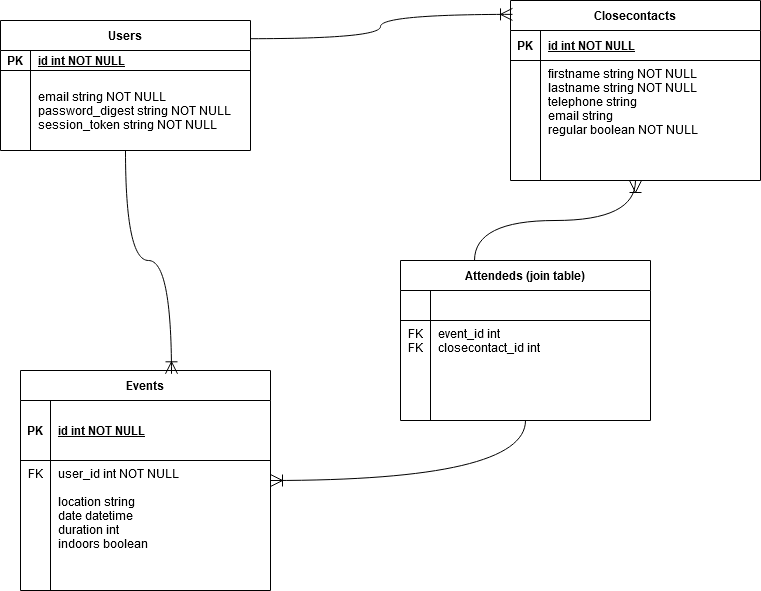

The diagram above was exported from draw.io. Its source (the exported page's mxGraphModel, read from the mxfile embedded in the PNG):
<mxGraphModel dx="1422" dy="893" grid="1" gridSize="10" guides="1" tooltips="1" connect="1" arrows="1" fold="1" page="1" pageScale="1" pageWidth="850" pageHeight="1100" math="0" shadow="0" extFonts="Permanent Marker^https://fonts.googleapis.com/css?family=Permanent+Marker">
  <root>
    <mxCell id="0" />
    <mxCell id="1" parent="0" />
    <mxCell id="C-vyLk0tnHw3VtMMgP7b-2" value="Events" style="shape=table;startSize=30;container=1;collapsible=1;childLayout=tableLayout;fixedRows=1;rowLines=0;fontStyle=1;align=center;resizeLast=1;" parent="1" vertex="1">
      <mxGeometry x="80" y="410" width="250" height="220" as="geometry" />
    </mxCell>
    <mxCell id="C-vyLk0tnHw3VtMMgP7b-3" value="" style="shape=partialRectangle;collapsible=0;dropTarget=0;pointerEvents=0;fillColor=none;points=[[0,0.5],[1,0.5]];portConstraint=eastwest;top=0;left=0;right=0;bottom=1;" parent="C-vyLk0tnHw3VtMMgP7b-2" vertex="1">
      <mxGeometry y="30" width="250" height="60" as="geometry" />
    </mxCell>
    <mxCell id="C-vyLk0tnHw3VtMMgP7b-4" value="PK" style="shape=partialRectangle;overflow=hidden;connectable=0;fillColor=none;top=0;left=0;bottom=0;right=0;fontStyle=1;" parent="C-vyLk0tnHw3VtMMgP7b-3" vertex="1">
      <mxGeometry width="30" height="60" as="geometry" />
    </mxCell>
    <mxCell id="C-vyLk0tnHw3VtMMgP7b-5" value="id int NOT NULL " style="shape=partialRectangle;overflow=hidden;connectable=0;fillColor=none;top=0;left=0;bottom=0;right=0;align=left;spacingLeft=6;fontStyle=5;" parent="C-vyLk0tnHw3VtMMgP7b-3" vertex="1">
      <mxGeometry x="30" width="220" height="60" as="geometry" />
    </mxCell>
    <mxCell id="C-vyLk0tnHw3VtMMgP7b-6" value="" style="shape=partialRectangle;collapsible=0;dropTarget=0;pointerEvents=0;fillColor=none;points=[[0,0.5],[1,0.5]];portConstraint=eastwest;top=0;left=0;right=0;bottom=0;" parent="C-vyLk0tnHw3VtMMgP7b-2" vertex="1">
      <mxGeometry y="90" width="250" height="110" as="geometry" />
    </mxCell>
    <mxCell id="C-vyLk0tnHw3VtMMgP7b-7" value="FK" style="shape=partialRectangle;overflow=hidden;connectable=0;fillColor=none;top=0;left=0;bottom=0;right=0;verticalAlign=top;" parent="C-vyLk0tnHw3VtMMgP7b-6" vertex="1">
      <mxGeometry width="30" height="110" as="geometry" />
    </mxCell>
    <mxCell id="C-vyLk0tnHw3VtMMgP7b-8" value="user_id int NOT NULL&#10;&#10; location string &#10;date datetime &#10;duration int &#10;indoors boolean" style="shape=partialRectangle;overflow=hidden;connectable=0;fillColor=none;top=0;left=0;bottom=0;right=0;align=left;spacingLeft=6;verticalAlign=top;" parent="C-vyLk0tnHw3VtMMgP7b-6" vertex="1">
      <mxGeometry x="30" width="220" height="110" as="geometry" />
    </mxCell>
    <mxCell id="C-vyLk0tnHw3VtMMgP7b-9" value="" style="shape=partialRectangle;collapsible=0;dropTarget=0;pointerEvents=0;fillColor=none;points=[[0,0.5],[1,0.5]];portConstraint=eastwest;top=0;left=0;right=0;bottom=0;" parent="C-vyLk0tnHw3VtMMgP7b-2" vertex="1">
      <mxGeometry y="200" width="250" height="20" as="geometry" />
    </mxCell>
    <mxCell id="C-vyLk0tnHw3VtMMgP7b-10" value="" style="shape=partialRectangle;overflow=hidden;connectable=0;fillColor=none;top=0;left=0;bottom=0;right=0;" parent="C-vyLk0tnHw3VtMMgP7b-9" vertex="1">
      <mxGeometry width="30" height="20" as="geometry" />
    </mxCell>
    <mxCell id="C-vyLk0tnHw3VtMMgP7b-11" value="" style="shape=partialRectangle;overflow=hidden;connectable=0;fillColor=none;top=0;left=0;bottom=0;right=0;align=left;spacingLeft=6;" parent="C-vyLk0tnHw3VtMMgP7b-9" vertex="1">
      <mxGeometry x="30" width="220" height="20" as="geometry" />
    </mxCell>
    <mxCell id="C-vyLk0tnHw3VtMMgP7b-13" value="Closecontacts" style="shape=table;startSize=30;container=1;collapsible=1;childLayout=tableLayout;fixedRows=1;rowLines=0;fontStyle=1;align=center;resizeLast=1;" parent="1" vertex="1">
      <mxGeometry x="570" y="40" width="250" height="180" as="geometry" />
    </mxCell>
    <mxCell id="C-vyLk0tnHw3VtMMgP7b-14" value="" style="shape=partialRectangle;collapsible=0;dropTarget=0;pointerEvents=0;fillColor=none;points=[[0,0.5],[1,0.5]];portConstraint=eastwest;top=0;left=0;right=0;bottom=1;" parent="C-vyLk0tnHw3VtMMgP7b-13" vertex="1">
      <mxGeometry y="30" width="250" height="30" as="geometry" />
    </mxCell>
    <mxCell id="C-vyLk0tnHw3VtMMgP7b-15" value="PK" style="shape=partialRectangle;overflow=hidden;connectable=0;fillColor=none;top=0;left=0;bottom=0;right=0;fontStyle=1;" parent="C-vyLk0tnHw3VtMMgP7b-14" vertex="1">
      <mxGeometry width="30" height="30" as="geometry" />
    </mxCell>
    <mxCell id="C-vyLk0tnHw3VtMMgP7b-16" value="id int NOT NULL " style="shape=partialRectangle;overflow=hidden;connectable=0;fillColor=none;top=0;left=0;bottom=0;right=0;align=left;spacingLeft=6;fontStyle=5;" parent="C-vyLk0tnHw3VtMMgP7b-14" vertex="1">
      <mxGeometry x="30" width="220" height="30" as="geometry" />
    </mxCell>
    <mxCell id="C-vyLk0tnHw3VtMMgP7b-17" value="" style="shape=partialRectangle;collapsible=0;dropTarget=0;pointerEvents=0;fillColor=none;points=[[0,0.5],[1,0.5]];portConstraint=eastwest;top=0;left=0;right=0;bottom=0;" parent="C-vyLk0tnHw3VtMMgP7b-13" vertex="1">
      <mxGeometry y="60" width="250" height="90" as="geometry" />
    </mxCell>
    <mxCell id="C-vyLk0tnHw3VtMMgP7b-18" value="" style="shape=partialRectangle;overflow=hidden;connectable=0;fillColor=none;top=0;left=0;bottom=0;right=0;" parent="C-vyLk0tnHw3VtMMgP7b-17" vertex="1">
      <mxGeometry width="30" height="90" as="geometry" />
    </mxCell>
    <mxCell id="C-vyLk0tnHw3VtMMgP7b-19" value="firstname string NOT NULL &#10;lastname string NOT NULL &#10;telephone string  &#10;email string &#10;regular boolean NOT NULL " style="shape=partialRectangle;overflow=hidden;connectable=0;fillColor=none;top=0;left=0;bottom=0;right=0;align=left;spacingLeft=6;verticalAlign=top;" parent="C-vyLk0tnHw3VtMMgP7b-17" vertex="1">
      <mxGeometry x="30" width="220" height="90" as="geometry" />
    </mxCell>
    <mxCell id="C-vyLk0tnHw3VtMMgP7b-20" value="" style="shape=partialRectangle;collapsible=0;dropTarget=0;pointerEvents=0;fillColor=none;points=[[0,0.5],[1,0.5]];portConstraint=eastwest;top=0;left=0;right=0;bottom=0;" parent="C-vyLk0tnHw3VtMMgP7b-13" vertex="1">
      <mxGeometry y="150" width="250" height="20" as="geometry" />
    </mxCell>
    <mxCell id="C-vyLk0tnHw3VtMMgP7b-21" value="" style="shape=partialRectangle;overflow=hidden;connectable=0;fillColor=none;top=0;left=0;bottom=0;right=0;" parent="C-vyLk0tnHw3VtMMgP7b-20" vertex="1">
      <mxGeometry width="30" height="20" as="geometry" />
    </mxCell>
    <mxCell id="C-vyLk0tnHw3VtMMgP7b-22" value="" style="shape=partialRectangle;overflow=hidden;connectable=0;fillColor=none;top=0;left=0;bottom=0;right=0;align=left;spacingLeft=6;" parent="C-vyLk0tnHw3VtMMgP7b-20" vertex="1">
      <mxGeometry x="30" width="220" height="20" as="geometry" />
    </mxCell>
    <mxCell id="C-vyLk0tnHw3VtMMgP7b-23" value="Users" style="shape=table;startSize=30;container=1;collapsible=1;childLayout=tableLayout;fixedRows=1;rowLines=0;fontStyle=1;align=center;resizeLast=1;" parent="1" vertex="1">
      <mxGeometry x="60" y="60" width="250" height="130" as="geometry" />
    </mxCell>
    <mxCell id="C-vyLk0tnHw3VtMMgP7b-24" value="" style="shape=partialRectangle;collapsible=0;dropTarget=0;pointerEvents=0;fillColor=none;points=[[0,0.5],[1,0.5]];portConstraint=eastwest;top=0;left=0;right=0;bottom=1;" parent="C-vyLk0tnHw3VtMMgP7b-23" vertex="1">
      <mxGeometry y="30" width="250" height="20" as="geometry" />
    </mxCell>
    <mxCell id="C-vyLk0tnHw3VtMMgP7b-25" value="PK" style="shape=partialRectangle;overflow=hidden;connectable=0;fillColor=none;top=0;left=0;bottom=0;right=0;fontStyle=1;" parent="C-vyLk0tnHw3VtMMgP7b-24" vertex="1">
      <mxGeometry width="30" height="20" as="geometry" />
    </mxCell>
    <mxCell id="C-vyLk0tnHw3VtMMgP7b-26" value="id int NOT NULL " style="shape=partialRectangle;overflow=hidden;connectable=0;fillColor=none;top=0;left=0;bottom=0;right=0;align=left;spacingLeft=6;fontStyle=5;" parent="C-vyLk0tnHw3VtMMgP7b-24" vertex="1">
      <mxGeometry x="30" width="220" height="20" as="geometry" />
    </mxCell>
    <mxCell id="C-vyLk0tnHw3VtMMgP7b-27" value="" style="shape=partialRectangle;collapsible=0;dropTarget=0;pointerEvents=0;fillColor=none;points=[[0,0.5],[1,0.5]];portConstraint=eastwest;top=0;left=0;right=0;bottom=0;" parent="C-vyLk0tnHw3VtMMgP7b-23" vertex="1">
      <mxGeometry y="50" width="250" height="80" as="geometry" />
    </mxCell>
    <mxCell id="C-vyLk0tnHw3VtMMgP7b-28" value="" style="shape=partialRectangle;overflow=hidden;connectable=0;fillColor=none;top=0;left=0;bottom=0;right=0;" parent="C-vyLk0tnHw3VtMMgP7b-27" vertex="1">
      <mxGeometry width="30" height="80" as="geometry" />
    </mxCell>
    <mxCell id="C-vyLk0tnHw3VtMMgP7b-29" value="email string NOT NULL &#10;password_digest string NOT NULL &#10;session_token string NOT NULL " style="shape=partialRectangle;overflow=hidden;connectable=0;fillColor=none;top=0;left=0;bottom=0;right=0;align=left;spacingLeft=6;" parent="C-vyLk0tnHw3VtMMgP7b-27" vertex="1">
      <mxGeometry x="30" width="220" height="80" as="geometry" />
    </mxCell>
    <mxCell id="vbjnsHs0iLmR18j312V4-1" value="" style="fontSize=12;html=1;endArrow=ERoneToMany;entryX=0.008;entryY=0.077;entryDx=0;entryDy=0;entryPerimeter=0;exitX=1;exitY=0.14;exitDx=0;exitDy=0;exitPerimeter=0;strokeWidth=1;edgeStyle=orthogonalEdgeStyle;elbow=vertical;curved=1;targetPerimeterSpacing=0;endSize=10;startSize=6;" edge="1" parent="1" source="C-vyLk0tnHw3VtMMgP7b-23" target="C-vyLk0tnHw3VtMMgP7b-13">
      <mxGeometry width="100" height="100" relative="1" as="geometry">
        <mxPoint x="380" y="200" as="sourcePoint" />
        <mxPoint x="480" y="100" as="targetPoint" />
      </mxGeometry>
    </mxCell>
    <mxCell id="vbjnsHs0iLmR18j312V4-2" value="Attendeds (join table)" style="shape=table;startSize=30;container=1;collapsible=1;childLayout=tableLayout;fixedRows=1;rowLines=0;fontStyle=1;align=center;resizeLast=1;" vertex="1" parent="1">
      <mxGeometry x="460" y="300" width="250" height="160" as="geometry" />
    </mxCell>
    <mxCell id="vbjnsHs0iLmR18j312V4-3" value="" style="shape=partialRectangle;collapsible=0;dropTarget=0;pointerEvents=0;fillColor=none;points=[[0,0.5],[1,0.5]];portConstraint=eastwest;top=0;left=0;right=0;bottom=1;" vertex="1" parent="vbjnsHs0iLmR18j312V4-2">
      <mxGeometry y="30" width="250" height="30" as="geometry" />
    </mxCell>
    <mxCell id="vbjnsHs0iLmR18j312V4-4" value="" style="shape=partialRectangle;overflow=hidden;connectable=0;fillColor=none;top=0;left=0;bottom=0;right=0;fontStyle=1;" vertex="1" parent="vbjnsHs0iLmR18j312V4-3">
      <mxGeometry width="30" height="30" as="geometry" />
    </mxCell>
    <mxCell id="vbjnsHs0iLmR18j312V4-5" value="" style="shape=partialRectangle;overflow=hidden;connectable=0;fillColor=none;top=0;left=0;bottom=0;right=0;align=left;spacingLeft=6;fontStyle=5;" vertex="1" parent="vbjnsHs0iLmR18j312V4-3">
      <mxGeometry x="30" width="220" height="30" as="geometry" />
    </mxCell>
    <mxCell id="vbjnsHs0iLmR18j312V4-6" value="" style="shape=partialRectangle;collapsible=0;dropTarget=0;pointerEvents=0;fillColor=none;points=[[0,0.5],[1,0.5]];portConstraint=eastwest;top=0;left=0;right=0;bottom=0;" vertex="1" parent="vbjnsHs0iLmR18j312V4-2">
      <mxGeometry y="60" width="250" height="90" as="geometry" />
    </mxCell>
    <mxCell id="vbjnsHs0iLmR18j312V4-7" value="FK&#10;FK&#10;" style="shape=partialRectangle;overflow=hidden;connectable=0;fillColor=none;top=0;left=0;bottom=0;right=0;verticalAlign=top;" vertex="1" parent="vbjnsHs0iLmR18j312V4-6">
      <mxGeometry width="30" height="90" as="geometry" />
    </mxCell>
    <mxCell id="vbjnsHs0iLmR18j312V4-8" value="event_id int &#10;closecontact_id int " style="shape=partialRectangle;overflow=hidden;connectable=0;fillColor=none;top=0;left=0;bottom=0;right=0;align=left;spacingLeft=6;verticalAlign=top;" vertex="1" parent="vbjnsHs0iLmR18j312V4-6">
      <mxGeometry x="30" width="220" height="90" as="geometry" />
    </mxCell>
    <mxCell id="vbjnsHs0iLmR18j312V4-9" value="" style="edgeStyle=orthogonalEdgeStyle;fontSize=12;html=1;endArrow=ERoneToMany;exitX=0.296;exitY=0;exitDx=0;exitDy=0;exitPerimeter=0;strokeWidth=1;elbow=vertical;curved=1;targetPerimeterSpacing=0;endSize=10;startSize=6;" edge="1" parent="1" source="vbjnsHs0iLmR18j312V4-2" target="C-vyLk0tnHw3VtMMgP7b-13">
      <mxGeometry width="100" height="100" relative="1" as="geometry">
        <mxPoint x="400" y="220" as="sourcePoint" />
        <mxPoint x="500" y="120" as="targetPoint" />
      </mxGeometry>
    </mxCell>
    <mxCell id="vbjnsHs0iLmR18j312V4-10" value="" style="fontSize=12;html=1;endArrow=ERoneToMany;exitX=0.5;exitY=1;exitDx=0;exitDy=0;strokeWidth=1;edgeStyle=orthogonalEdgeStyle;elbow=vertical;curved=1;targetPerimeterSpacing=0;endSize=10;startSize=6;" edge="1" parent="1" source="vbjnsHs0iLmR18j312V4-2" target="C-vyLk0tnHw3VtMMgP7b-2">
      <mxGeometry width="100" height="100" relative="1" as="geometry">
        <mxPoint x="290" y="320" as="sourcePoint" />
        <mxPoint x="390" y="220" as="targetPoint" />
      </mxGeometry>
    </mxCell>
    <mxCell id="vbjnsHs0iLmR18j312V4-11" value="" style="fontSize=12;html=1;endArrow=ERoneToMany;entryX=0.604;entryY=0.015;entryDx=0;entryDy=0;entryPerimeter=0;strokeWidth=1;edgeStyle=orthogonalEdgeStyle;elbow=vertical;curved=1;targetPerimeterSpacing=0;endSize=10;startSize=6;" edge="1" parent="1" source="C-vyLk0tnHw3VtMMgP7b-23" target="C-vyLk0tnHw3VtMMgP7b-2">
      <mxGeometry width="100" height="100" relative="1" as="geometry">
        <mxPoint x="370" y="240" as="sourcePoint" />
        <mxPoint x="470" y="140" as="targetPoint" />
      </mxGeometry>
    </mxCell>
  </root>
</mxGraphModel>